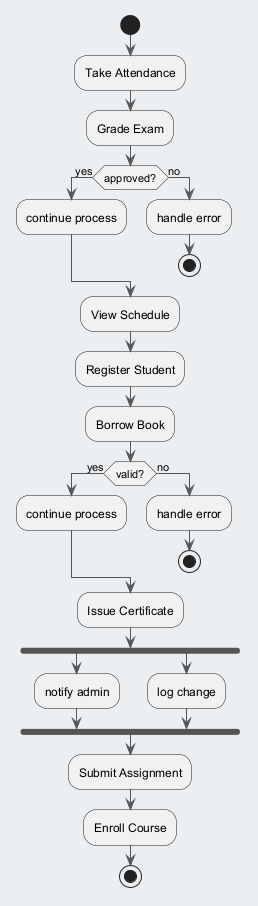

The diagram above was rendered by PlantUML. Its source (embedded in the PNG):
@startuml
skinparam backgroundColor #ECEFF1
skinparam classBackgroundColor #FFFFFF
skinparam classBorderColor #455A64
skinparam ArrowColor #555555
start
:Take Attendance;
:Grade Exam;
if (approved?) then (yes)
:continue process;
else (no)
:handle error;
stop
endif
:View Schedule;
:Register Student;
:Borrow Book;
if (valid?) then (yes)
:continue process;
else (no)
:handle error;
stop
endif
:Issue Certificate;
fork
:notify admin;
fork again
:log change;
end fork
:Submit Assignment;
:Enroll Course;
stop
@enduml